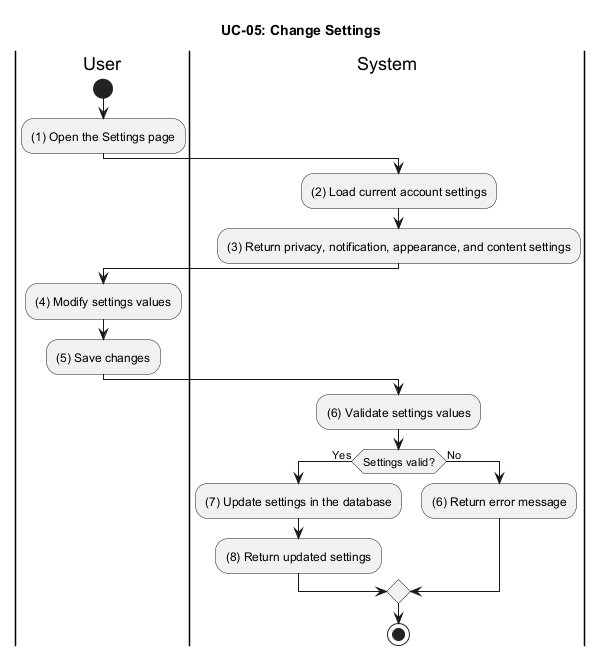

The diagram above was rendered by PlantUML. Its source (embedded in the PNG):
@startuml UC_05_Change_Settings
title UC-05: Change Settings

|User|
start
:(1) Open the Settings page;

|System|
:(2) Load current account settings;
:(3) Return privacy, notification, appearance, and content settings;

|User|
:(4) Modify settings values;
:(5) Save changes;

|System|
:(6) Validate settings values;
if (Settings valid?) then (Yes)
  :(7) Update settings in the database;
  :(8) Return updated settings;
else (No)
  :(6) Return error message;
endif

stop
@enduml